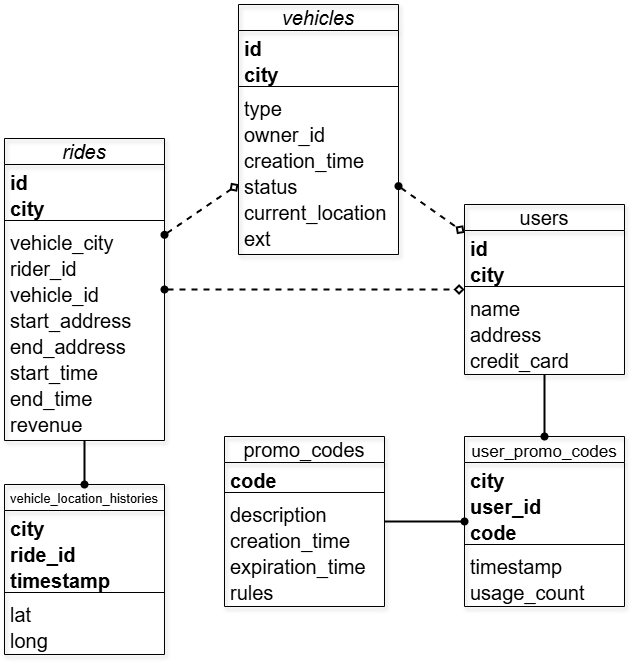

The diagram above was exported from draw.io. Its source (the exported page's mxGraphModel, read from the mxfile embedded in the PNG):
<mxGraphModel dx="1090" dy="873" grid="1" gridSize="10" guides="1" tooltips="1" connect="1" arrows="1" fold="1" page="1" pageScale="1" pageWidth="827" pageHeight="1169" math="0" shadow="0">
  <root>
    <mxCell id="WIyWlLk6GJQsqaUBKTNV-0" />
    <mxCell id="WIyWlLk6GJQsqaUBKTNV-1" parent="WIyWlLk6GJQsqaUBKTNV-0" />
    <mxCell id="zkfFHV4jXpPFQw0GAbJ--0" value="vehicles" style="swimlane;fontStyle=2;align=center;verticalAlign=bottom;childLayout=stackLayout;horizontal=1;startSize=26;horizontalStack=0;resizeParent=1;resizeLast=0;collapsible=1;marginBottom=0;rounded=0;shadow=1;strokeWidth=1;fillColor=none;fontSize=20;" parent="WIyWlLk6GJQsqaUBKTNV-1" vertex="1">
      <mxGeometry x="334" y="160" width="160" height="250" as="geometry">
        <mxRectangle x="230" y="140" width="160" height="26" as="alternateBounds" />
      </mxGeometry>
    </mxCell>
    <mxCell id="zkfFHV4jXpPFQw0GAbJ--1" value="id" style="text;align=left;verticalAlign=top;spacingLeft=4;spacingRight=4;overflow=hidden;rotatable=0;points=[[0,0.5],[1,0.5]];portConstraint=eastwest;fontStyle=1;fontSize=20;" parent="zkfFHV4jXpPFQw0GAbJ--0" vertex="1">
      <mxGeometry y="26" width="160" height="26" as="geometry" />
    </mxCell>
    <mxCell id="zkfFHV4jXpPFQw0GAbJ--2" value="city" style="text;align=left;verticalAlign=top;spacingLeft=4;spacingRight=4;overflow=hidden;rotatable=0;points=[[0,0.5],[1,0.5]];portConstraint=eastwest;rounded=0;shadow=0;html=0;fontStyle=1;fontSize=20;" parent="zkfFHV4jXpPFQw0GAbJ--0" vertex="1">
      <mxGeometry y="52" width="160" height="26" as="geometry" />
    </mxCell>
    <mxCell id="zkfFHV4jXpPFQw0GAbJ--4" value="" style="line;html=1;strokeWidth=1;align=left;verticalAlign=middle;spacingTop=-1;spacingLeft=3;spacingRight=3;rotatable=0;labelPosition=right;points=[];portConstraint=eastwest;fontSize=20;" parent="zkfFHV4jXpPFQw0GAbJ--0" vertex="1">
      <mxGeometry y="78" width="160" height="8" as="geometry" />
    </mxCell>
    <mxCell id="zkfFHV4jXpPFQw0GAbJ--5" value="type" style="text;align=left;verticalAlign=top;spacingLeft=4;spacingRight=4;overflow=hidden;rotatable=0;points=[[0,0.5],[1,0.5]];portConstraint=eastwest;fontSize=20;" parent="zkfFHV4jXpPFQw0GAbJ--0" vertex="1">
      <mxGeometry y="86" width="160" height="26" as="geometry" />
    </mxCell>
    <mxCell id="VtTudYRYAruZqDVul5_R-2" value="owner_id" style="text;align=left;verticalAlign=top;spacingLeft=4;spacingRight=4;overflow=hidden;rotatable=0;points=[[0,0.5],[1,0.5]];portConstraint=eastwest;fontSize=20;" parent="zkfFHV4jXpPFQw0GAbJ--0" vertex="1">
      <mxGeometry y="112" width="160" height="26" as="geometry" />
    </mxCell>
    <mxCell id="VtTudYRYAruZqDVul5_R-1" value="creation_time" style="text;align=left;verticalAlign=top;spacingLeft=4;spacingRight=4;overflow=hidden;rotatable=0;points=[[0,0.5],[1,0.5]];portConstraint=eastwest;fontSize=20;" parent="zkfFHV4jXpPFQw0GAbJ--0" vertex="1">
      <mxGeometry y="138" width="160" height="26" as="geometry" />
    </mxCell>
    <mxCell id="VtTudYRYAruZqDVul5_R-3" value="status" style="text;align=left;verticalAlign=top;spacingLeft=4;spacingRight=4;overflow=hidden;rotatable=0;points=[[0,0.5],[1,0.5]];portConstraint=eastwest;fontSize=20;" parent="zkfFHV4jXpPFQw0GAbJ--0" vertex="1">
      <mxGeometry y="164" width="160" height="26" as="geometry" />
    </mxCell>
    <mxCell id="VtTudYRYAruZqDVul5_R-4" value="current_location" style="text;align=left;verticalAlign=top;spacingLeft=4;spacingRight=4;overflow=hidden;rotatable=0;points=[[0,0.5],[1,0.5]];portConstraint=eastwest;fontSize=20;" parent="zkfFHV4jXpPFQw0GAbJ--0" vertex="1">
      <mxGeometry y="190" width="160" height="26" as="geometry" />
    </mxCell>
    <mxCell id="VtTudYRYAruZqDVul5_R-5" value="ext" style="text;align=left;verticalAlign=top;spacingLeft=4;spacingRight=4;overflow=hidden;rotatable=0;points=[[0,0.5],[1,0.5]];portConstraint=eastwest;fontSize=20;" parent="zkfFHV4jXpPFQw0GAbJ--0" vertex="1">
      <mxGeometry y="216" width="160" height="26" as="geometry" />
    </mxCell>
    <mxCell id="zkfFHV4jXpPFQw0GAbJ--17" value="users" style="swimlane;fontStyle=0;align=center;verticalAlign=bottom;childLayout=stackLayout;horizontal=1;startSize=26;horizontalStack=0;resizeParent=1;resizeLast=0;collapsible=1;marginBottom=0;rounded=0;shadow=1;strokeWidth=1;fillColor=none;fontSize=20;" parent="WIyWlLk6GJQsqaUBKTNV-1" vertex="1">
      <mxGeometry x="560" y="360" width="160" height="170" as="geometry">
        <mxRectangle x="550" y="140" width="160" height="26" as="alternateBounds" />
      </mxGeometry>
    </mxCell>
    <mxCell id="zkfFHV4jXpPFQw0GAbJ--18" value="id" style="text;align=left;verticalAlign=top;spacingLeft=4;spacingRight=4;overflow=hidden;rotatable=0;points=[[0,0.5],[1,0.5]];portConstraint=eastwest;fontStyle=1;fontSize=20;" parent="zkfFHV4jXpPFQw0GAbJ--17" vertex="1">
      <mxGeometry y="26" width="160" height="26" as="geometry" />
    </mxCell>
    <mxCell id="zkfFHV4jXpPFQw0GAbJ--19" value="city" style="text;align=left;verticalAlign=top;spacingLeft=4;spacingRight=4;overflow=hidden;rotatable=0;points=[[0,0.5],[1,0.5]];portConstraint=eastwest;rounded=0;shadow=0;html=0;fontStyle=1;fontSize=20;" parent="zkfFHV4jXpPFQw0GAbJ--17" vertex="1">
      <mxGeometry y="52" width="160" height="26" as="geometry" />
    </mxCell>
    <mxCell id="zkfFHV4jXpPFQw0GAbJ--23" value="" style="line;html=1;strokeWidth=1;align=left;verticalAlign=middle;spacingTop=-1;spacingLeft=3;spacingRight=3;rotatable=0;labelPosition=right;points=[];portConstraint=eastwest;fontSize=20;" parent="zkfFHV4jXpPFQw0GAbJ--17" vertex="1">
      <mxGeometry y="78" width="160" height="8" as="geometry" />
    </mxCell>
    <mxCell id="zkfFHV4jXpPFQw0GAbJ--24" value="name" style="text;align=left;verticalAlign=top;spacingLeft=4;spacingRight=4;overflow=hidden;rotatable=0;points=[[0,0.5],[1,0.5]];portConstraint=eastwest;fontSize=20;" parent="zkfFHV4jXpPFQw0GAbJ--17" vertex="1">
      <mxGeometry y="86" width="160" height="26" as="geometry" />
    </mxCell>
    <mxCell id="zkfFHV4jXpPFQw0GAbJ--25" value="address" style="text;align=left;verticalAlign=top;spacingLeft=4;spacingRight=4;overflow=hidden;rotatable=0;points=[[0,0.5],[1,0.5]];portConstraint=eastwest;fontSize=20;" parent="zkfFHV4jXpPFQw0GAbJ--17" vertex="1">
      <mxGeometry y="112" width="160" height="26" as="geometry" />
    </mxCell>
    <mxCell id="VtTudYRYAruZqDVul5_R-8" value="credit_card" style="text;align=left;verticalAlign=top;spacingLeft=4;spacingRight=4;overflow=hidden;rotatable=0;points=[[0,0.5],[1,0.5]];portConstraint=eastwest;fontSize=20;" parent="zkfFHV4jXpPFQw0GAbJ--17" vertex="1">
      <mxGeometry y="138" width="160" height="26" as="geometry" />
    </mxCell>
    <mxCell id="VtTudYRYAruZqDVul5_R-0" style="rounded=0;orthogonalLoop=1;jettySize=auto;html=1;dashed=1;endArrow=diamond;endFill=0;startArrow=oval;startFill=1;strokeWidth=2;fontSize=20;" parent="WIyWlLk6GJQsqaUBKTNV-1" source="zkfFHV4jXpPFQw0GAbJ--0" target="zkfFHV4jXpPFQw0GAbJ--17" edge="1">
      <mxGeometry relative="1" as="geometry">
        <mxPoint x="400" y="170" as="sourcePoint" />
      </mxGeometry>
    </mxCell>
    <mxCell id="VtTudYRYAruZqDVul5_R-22" value="user_promo_codes" style="swimlane;fontStyle=0;align=center;verticalAlign=bottom;childLayout=stackLayout;horizontal=1;startSize=26;horizontalStack=0;resizeParent=1;resizeLast=0;collapsible=1;marginBottom=0;rounded=0;shadow=1;strokeWidth=1;fillColor=none;fontSize=17;" parent="WIyWlLk6GJQsqaUBKTNV-1" vertex="1">
      <mxGeometry x="560" y="592" width="160" height="170" as="geometry">
        <mxRectangle x="550" y="140" width="160" height="26" as="alternateBounds" />
      </mxGeometry>
    </mxCell>
    <mxCell id="VtTudYRYAruZqDVul5_R-23" value="city" style="text;align=left;verticalAlign=top;spacingLeft=4;spacingRight=4;overflow=hidden;rotatable=0;points=[[0,0.5],[1,0.5]];portConstraint=eastwest;fontStyle=1;fontSize=20;" parent="VtTudYRYAruZqDVul5_R-22" vertex="1">
      <mxGeometry y="26" width="160" height="26" as="geometry" />
    </mxCell>
    <mxCell id="VtTudYRYAruZqDVul5_R-24" value="user_id" style="text;align=left;verticalAlign=top;spacingLeft=4;spacingRight=4;overflow=hidden;rotatable=0;points=[[0,0.5],[1,0.5]];portConstraint=eastwest;rounded=0;shadow=0;html=0;fontStyle=1;fontSize=20;" parent="VtTudYRYAruZqDVul5_R-22" vertex="1">
      <mxGeometry y="52" width="160" height="26" as="geometry" />
    </mxCell>
    <mxCell id="VtTudYRYAruZqDVul5_R-29" value="code" style="text;align=left;verticalAlign=top;spacingLeft=4;spacingRight=4;overflow=hidden;rotatable=0;points=[[0,0.5],[1,0.5]];portConstraint=eastwest;rounded=0;shadow=0;html=0;fontStyle=1;fontSize=20;" parent="VtTudYRYAruZqDVul5_R-22" vertex="1">
      <mxGeometry y="78" width="160" height="26" as="geometry" />
    </mxCell>
    <mxCell id="VtTudYRYAruZqDVul5_R-25" value="" style="line;html=1;strokeWidth=1;align=left;verticalAlign=middle;spacingTop=-1;spacingLeft=3;spacingRight=3;rotatable=0;labelPosition=right;points=[];portConstraint=eastwest;fontSize=20;" parent="VtTudYRYAruZqDVul5_R-22" vertex="1">
      <mxGeometry y="104" width="160" height="8" as="geometry" />
    </mxCell>
    <mxCell id="VtTudYRYAruZqDVul5_R-26" value="timestamp" style="text;align=left;verticalAlign=top;spacingLeft=4;spacingRight=4;overflow=hidden;rotatable=0;points=[[0,0.5],[1,0.5]];portConstraint=eastwest;fontSize=20;" parent="VtTudYRYAruZqDVul5_R-22" vertex="1">
      <mxGeometry y="112" width="160" height="26" as="geometry" />
    </mxCell>
    <mxCell id="VtTudYRYAruZqDVul5_R-27" value="usage_count" style="text;align=left;verticalAlign=top;spacingLeft=4;spacingRight=4;overflow=hidden;rotatable=0;points=[[0,0.5],[1,0.5]];portConstraint=eastwest;fontSize=20;" parent="VtTudYRYAruZqDVul5_R-22" vertex="1">
      <mxGeometry y="138" width="160" height="26" as="geometry" />
    </mxCell>
    <mxCell id="VtTudYRYAruZqDVul5_R-30" style="rounded=0;orthogonalLoop=1;jettySize=auto;html=1;endArrow=none;endFill=0;startArrow=oval;startFill=1;strokeWidth=2;fontSize=20;" parent="WIyWlLk6GJQsqaUBKTNV-1" source="VtTudYRYAruZqDVul5_R-22" target="zkfFHV4jXpPFQw0GAbJ--17" edge="1">
      <mxGeometry relative="1" as="geometry">
        <mxPoint x="130" y="510" as="sourcePoint" />
        <mxPoint x="380" y="510" as="targetPoint" />
      </mxGeometry>
    </mxCell>
    <mxCell id="VtTudYRYAruZqDVul5_R-31" value="rides" style="swimlane;fontStyle=2;align=center;verticalAlign=bottom;childLayout=stackLayout;horizontal=1;startSize=26;horizontalStack=0;resizeParent=1;resizeLast=0;collapsible=1;marginBottom=0;rounded=0;shadow=1;strokeWidth=1;fillColor=none;fontSize=20;" parent="WIyWlLk6GJQsqaUBKTNV-1" vertex="1">
      <mxGeometry x="100" y="294" width="160" height="302" as="geometry">
        <mxRectangle x="230" y="140" width="160" height="26" as="alternateBounds" />
      </mxGeometry>
    </mxCell>
    <mxCell id="VtTudYRYAruZqDVul5_R-32" value="id" style="text;align=left;verticalAlign=top;spacingLeft=4;spacingRight=4;overflow=hidden;rotatable=0;points=[[0,0.5],[1,0.5]];portConstraint=eastwest;fontStyle=1;fontSize=20;" parent="VtTudYRYAruZqDVul5_R-31" vertex="1">
      <mxGeometry y="26" width="160" height="26" as="geometry" />
    </mxCell>
    <mxCell id="VtTudYRYAruZqDVul5_R-33" value="city" style="text;align=left;verticalAlign=top;spacingLeft=4;spacingRight=4;overflow=hidden;rotatable=0;points=[[0,0.5],[1,0.5]];portConstraint=eastwest;rounded=0;shadow=0;html=0;fontStyle=1;fontSize=20;" parent="VtTudYRYAruZqDVul5_R-31" vertex="1">
      <mxGeometry y="52" width="160" height="26" as="geometry" />
    </mxCell>
    <mxCell id="VtTudYRYAruZqDVul5_R-34" value="" style="line;html=1;strokeWidth=1;align=left;verticalAlign=middle;spacingTop=-1;spacingLeft=3;spacingRight=3;rotatable=0;labelPosition=right;points=[];portConstraint=eastwest;fontSize=20;" parent="VtTudYRYAruZqDVul5_R-31" vertex="1">
      <mxGeometry y="78" width="160" height="8" as="geometry" />
    </mxCell>
    <mxCell id="VtTudYRYAruZqDVul5_R-35" value="vehicle_city" style="text;align=left;verticalAlign=top;spacingLeft=4;spacingRight=4;overflow=hidden;rotatable=0;points=[[0,0.5],[1,0.5]];portConstraint=eastwest;fontSize=20;" parent="VtTudYRYAruZqDVul5_R-31" vertex="1">
      <mxGeometry y="86" width="160" height="26" as="geometry" />
    </mxCell>
    <mxCell id="VtTudYRYAruZqDVul5_R-36" value="rider_id" style="text;align=left;verticalAlign=top;spacingLeft=4;spacingRight=4;overflow=hidden;rotatable=0;points=[[0,0.5],[1,0.5]];portConstraint=eastwest;fontSize=20;" parent="VtTudYRYAruZqDVul5_R-31" vertex="1">
      <mxGeometry y="112" width="160" height="26" as="geometry" />
    </mxCell>
    <mxCell id="VtTudYRYAruZqDVul5_R-37" value="vehicle_id" style="text;align=left;verticalAlign=top;spacingLeft=4;spacingRight=4;overflow=hidden;rotatable=0;points=[[0,0.5],[1,0.5]];portConstraint=eastwest;fontSize=20;" parent="VtTudYRYAruZqDVul5_R-31" vertex="1">
      <mxGeometry y="138" width="160" height="26" as="geometry" />
    </mxCell>
    <mxCell id="VtTudYRYAruZqDVul5_R-38" value="start_address" style="text;align=left;verticalAlign=top;spacingLeft=4;spacingRight=4;overflow=hidden;rotatable=0;points=[[0,0.5],[1,0.5]];portConstraint=eastwest;fontSize=20;" parent="VtTudYRYAruZqDVul5_R-31" vertex="1">
      <mxGeometry y="164" width="160" height="26" as="geometry" />
    </mxCell>
    <mxCell id="VtTudYRYAruZqDVul5_R-39" value="end_address" style="text;align=left;verticalAlign=top;spacingLeft=4;spacingRight=4;overflow=hidden;rotatable=0;points=[[0,0.5],[1,0.5]];portConstraint=eastwest;fontSize=20;" parent="VtTudYRYAruZqDVul5_R-31" vertex="1">
      <mxGeometry y="190" width="160" height="26" as="geometry" />
    </mxCell>
    <mxCell id="VtTudYRYAruZqDVul5_R-40" value="start_time" style="text;align=left;verticalAlign=top;spacingLeft=4;spacingRight=4;overflow=hidden;rotatable=0;points=[[0,0.5],[1,0.5]];portConstraint=eastwest;fontSize=20;" parent="VtTudYRYAruZqDVul5_R-31" vertex="1">
      <mxGeometry y="216" width="160" height="26" as="geometry" />
    </mxCell>
    <mxCell id="VtTudYRYAruZqDVul5_R-41" value="end_time" style="text;align=left;verticalAlign=top;spacingLeft=4;spacingRight=4;overflow=hidden;rotatable=0;points=[[0,0.5],[1,0.5]];portConstraint=eastwest;fontSize=20;" parent="VtTudYRYAruZqDVul5_R-31" vertex="1">
      <mxGeometry y="242" width="160" height="26" as="geometry" />
    </mxCell>
    <mxCell id="VtTudYRYAruZqDVul5_R-42" value="revenue" style="text;align=left;verticalAlign=top;spacingLeft=4;spacingRight=4;overflow=hidden;rotatable=0;points=[[0,0.5],[1,0.5]];portConstraint=eastwest;fontSize=20;" parent="VtTudYRYAruZqDVul5_R-31" vertex="1">
      <mxGeometry y="268" width="160" height="26" as="geometry" />
    </mxCell>
    <mxCell id="VtTudYRYAruZqDVul5_R-44" style="rounded=0;orthogonalLoop=1;jettySize=auto;html=1;dashed=1;endArrow=diamond;endFill=0;startArrow=oval;startFill=1;strokeWidth=2;fontSize=20;" parent="WIyWlLk6GJQsqaUBKTNV-1" source="VtTudYRYAruZqDVul5_R-31" target="zkfFHV4jXpPFQw0GAbJ--17" edge="1">
      <mxGeometry relative="1" as="geometry">
        <mxPoint x="220" y="500" as="sourcePoint" />
        <mxPoint x="470" y="500" as="targetPoint" />
      </mxGeometry>
    </mxCell>
    <mxCell id="VtTudYRYAruZqDVul5_R-45" value="vehicle_location_histories" style="swimlane;fontStyle=0;align=center;verticalAlign=top;childLayout=stackLayout;horizontal=1;startSize=26;horizontalStack=0;resizeParent=1;resizeLast=0;collapsible=1;marginBottom=0;rounded=0;shadow=1;strokeWidth=1;fillColor=none;fontSize=13;" parent="WIyWlLk6GJQsqaUBKTNV-1" vertex="1">
      <mxGeometry x="100" y="640" width="160" height="170" as="geometry">
        <mxRectangle x="550" y="140" width="160" height="26" as="alternateBounds" />
      </mxGeometry>
    </mxCell>
    <mxCell id="VtTudYRYAruZqDVul5_R-46" value="city" style="text;align=left;verticalAlign=top;spacingLeft=4;spacingRight=4;overflow=hidden;rotatable=0;points=[[0,0.5],[1,0.5]];portConstraint=eastwest;fontStyle=1;fontSize=20;" parent="VtTudYRYAruZqDVul5_R-45" vertex="1">
      <mxGeometry y="26" width="160" height="26" as="geometry" />
    </mxCell>
    <mxCell id="VtTudYRYAruZqDVul5_R-47" value="ride_id" style="text;align=left;verticalAlign=top;spacingLeft=4;spacingRight=4;overflow=hidden;rotatable=0;points=[[0,0.5],[1,0.5]];portConstraint=eastwest;rounded=0;shadow=0;html=0;fontStyle=1;fontSize=20;" parent="VtTudYRYAruZqDVul5_R-45" vertex="1">
      <mxGeometry y="52" width="160" height="26" as="geometry" />
    </mxCell>
    <mxCell id="VtTudYRYAruZqDVul5_R-48" value="timestamp" style="text;align=left;verticalAlign=top;spacingLeft=4;spacingRight=4;overflow=hidden;rotatable=0;points=[[0,0.5],[1,0.5]];portConstraint=eastwest;rounded=0;shadow=0;html=0;fontStyle=1;fontSize=20;" parent="VtTudYRYAruZqDVul5_R-45" vertex="1">
      <mxGeometry y="78" width="160" height="26" as="geometry" />
    </mxCell>
    <mxCell id="VtTudYRYAruZqDVul5_R-49" value="" style="line;html=1;strokeWidth=1;align=left;verticalAlign=middle;spacingTop=-1;spacingLeft=3;spacingRight=3;rotatable=0;labelPosition=right;points=[];portConstraint=eastwest;fontSize=20;" parent="VtTudYRYAruZqDVul5_R-45" vertex="1">
      <mxGeometry y="104" width="160" height="8" as="geometry" />
    </mxCell>
    <mxCell id="VtTudYRYAruZqDVul5_R-50" value="lat" style="text;align=left;verticalAlign=top;spacingLeft=4;spacingRight=4;overflow=hidden;rotatable=0;points=[[0,0.5],[1,0.5]];portConstraint=eastwest;fontSize=20;" parent="VtTudYRYAruZqDVul5_R-45" vertex="1">
      <mxGeometry y="112" width="160" height="26" as="geometry" />
    </mxCell>
    <mxCell id="VtTudYRYAruZqDVul5_R-51" value="long" style="text;align=left;verticalAlign=top;spacingLeft=4;spacingRight=4;overflow=hidden;rotatable=0;points=[[0,0.5],[1,0.5]];portConstraint=eastwest;fontSize=20;" parent="VtTudYRYAruZqDVul5_R-45" vertex="1">
      <mxGeometry y="138" width="160" height="26" as="geometry" />
    </mxCell>
    <mxCell id="VtTudYRYAruZqDVul5_R-52" value="promo_codes" style="swimlane;fontStyle=0;align=center;verticalAlign=bottom;childLayout=stackLayout;horizontal=1;startSize=26;horizontalStack=0;resizeParent=1;resizeLast=0;collapsible=1;marginBottom=0;rounded=0;shadow=1;strokeWidth=1;fillColor=none;fontSize=20;" parent="WIyWlLk6GJQsqaUBKTNV-1" vertex="1">
      <mxGeometry x="320" y="592" width="160" height="170" as="geometry">
        <mxRectangle x="550" y="140" width="160" height="26" as="alternateBounds" />
      </mxGeometry>
    </mxCell>
    <mxCell id="VtTudYRYAruZqDVul5_R-53" value="code" style="text;align=left;verticalAlign=top;spacingLeft=4;spacingRight=4;overflow=hidden;rotatable=0;points=[[0,0.5],[1,0.5]];portConstraint=eastwest;fontStyle=1;fontSize=20;" parent="VtTudYRYAruZqDVul5_R-52" vertex="1">
      <mxGeometry y="26" width="160" height="26" as="geometry" />
    </mxCell>
    <mxCell id="VtTudYRYAruZqDVul5_R-55" value="" style="line;html=1;strokeWidth=1;align=left;verticalAlign=middle;spacingTop=-1;spacingLeft=3;spacingRight=3;rotatable=0;labelPosition=right;points=[];portConstraint=eastwest;fontSize=20;" parent="VtTudYRYAruZqDVul5_R-52" vertex="1">
      <mxGeometry y="52" width="160" height="8" as="geometry" />
    </mxCell>
    <mxCell id="VtTudYRYAruZqDVul5_R-56" value="description" style="text;align=left;verticalAlign=top;spacingLeft=4;spacingRight=4;overflow=hidden;rotatable=0;points=[[0,0.5],[1,0.5]];portConstraint=eastwest;fontSize=20;" parent="VtTudYRYAruZqDVul5_R-52" vertex="1">
      <mxGeometry y="60" width="160" height="26" as="geometry" />
    </mxCell>
    <mxCell id="VtTudYRYAruZqDVul5_R-57" value="creation_time" style="text;align=left;verticalAlign=top;spacingLeft=4;spacingRight=4;overflow=hidden;rotatable=0;points=[[0,0.5],[1,0.5]];portConstraint=eastwest;fontSize=20;" parent="VtTudYRYAruZqDVul5_R-52" vertex="1">
      <mxGeometry y="86" width="160" height="26" as="geometry" />
    </mxCell>
    <mxCell id="VtTudYRYAruZqDVul5_R-58" value="expiration_time" style="text;align=left;verticalAlign=top;spacingLeft=4;spacingRight=4;overflow=hidden;rotatable=0;points=[[0,0.5],[1,0.5]];portConstraint=eastwest;fontSize=20;" parent="VtTudYRYAruZqDVul5_R-52" vertex="1">
      <mxGeometry y="112" width="160" height="26" as="geometry" />
    </mxCell>
    <mxCell id="VtTudYRYAruZqDVul5_R-54" value="rules" style="text;align=left;verticalAlign=top;spacingLeft=4;spacingRight=4;overflow=hidden;rotatable=0;points=[[0,0.5],[1,0.5]];portConstraint=eastwest;rounded=0;shadow=0;html=0;fontStyle=0;fontSize=20;" parent="VtTudYRYAruZqDVul5_R-52" vertex="1">
      <mxGeometry y="138" width="160" height="26" as="geometry" />
    </mxCell>
    <mxCell id="VtTudYRYAruZqDVul5_R-59" style="rounded=0;orthogonalLoop=1;jettySize=auto;html=1;endArrow=none;endFill=0;startArrow=oval;startFill=1;strokeWidth=2;fontSize=20;" parent="WIyWlLk6GJQsqaUBKTNV-1" source="VtTudYRYAruZqDVul5_R-45" target="VtTudYRYAruZqDVul5_R-31" edge="1">
      <mxGeometry relative="1" as="geometry">
        <mxPoint x="600" y="400" as="sourcePoint" />
        <mxPoint x="600" y="296" as="targetPoint" />
      </mxGeometry>
    </mxCell>
    <mxCell id="VtTudYRYAruZqDVul5_R-60" style="rounded=0;orthogonalLoop=1;jettySize=auto;html=1;dashed=1;endArrow=diamond;endFill=0;startArrow=oval;startFill=1;strokeWidth=2;fontSize=20;" parent="WIyWlLk6GJQsqaUBKTNV-1" source="VtTudYRYAruZqDVul5_R-31" target="zkfFHV4jXpPFQw0GAbJ--0" edge="1">
      <mxGeometry relative="1" as="geometry">
        <mxPoint x="370" y="174" as="sourcePoint" />
        <mxPoint x="520" y="198" as="targetPoint" />
      </mxGeometry>
    </mxCell>
    <mxCell id="VtTudYRYAruZqDVul5_R-61" style="rounded=0;orthogonalLoop=1;jettySize=auto;html=1;endArrow=none;endFill=0;startArrow=oval;startFill=1;strokeWidth=2;fontSize=20;" parent="WIyWlLk6GJQsqaUBKTNV-1" source="VtTudYRYAruZqDVul5_R-22" target="VtTudYRYAruZqDVul5_R-52" edge="1">
      <mxGeometry relative="1" as="geometry">
        <mxPoint x="650" y="650" as="sourcePoint" />
        <mxPoint x="470" y="790" as="targetPoint" />
      </mxGeometry>
    </mxCell>
  </root>
</mxGraphModel>